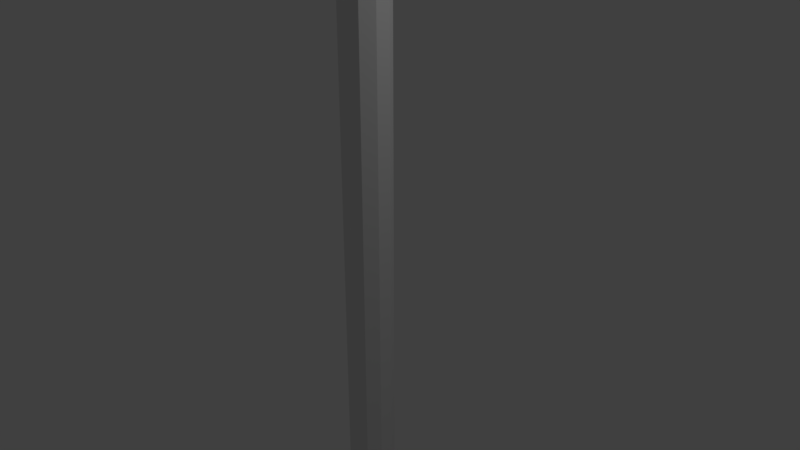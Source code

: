 # Source: Shitty_Lamp_Post.blend  (saved by Blender 2.79.0; exported with 4.5.12 LTS)
import bpy
from mathutils import Matrix  # noqa: F401  (used for matrix-valued properties, if any)

bpy.ops.wm.read_factory_settings(use_empty=True)
scene = bpy.context.scene
scene.name = 'Scene'

# ---- collections
col_collection_1 = bpy.data.collections.new('Collection 1'); scene.collection.children.link(col_collection_1)

# ---- world
world_world = bpy.data.worlds.new('World'); scene.world = world_world
world_world.color = (0.05088, 0.05088, 0.05088)
world_world.use_sun_shadow = False
world_world.sun_shadow_jitter_overblur = 0.0
world_world.cycles.sampling_method = 'MANUAL'

# ---- cameras
cam_camera = bpy.data.cameras.new('Camera')
cam_camera.clip_end = 100.0
cam_camera.lens = 35.0
cam_camera.sensor_width = 32.0
cam_camera.sensor_height = 18.0
cam_camera.ortho_scale = 7.314
cam_camera.dof.focus_distance = 0.0
cam_camera.dof.aperture_fstop = 128.0

# ---- lights
light_lamp = bpy.data.lights.new('Lamp', 'POINT')
light_lamp.transmission_factor = 0.0
light_lamp.cutoff_distance = 30.0
light_lamp.energy = 100.0
light_lamp.shadow_buffer_clip_start = 1.001
light_lamp.shadow_soft_size = 0.1
light_lamp.shadow_maximum_resolution = 0.006
light_lamp.use_absolute_resolution = True

# ---- meshes
me_cylinder = bpy.data.meshes.new('Cylinder')
me_cylinder.from_pydata([(0.0, 0.32, -5.82), (0.0, 0.32, 5.82), (0.1881, 0.2589, -5.82), (0.1881, 0.2589, 5.82), (0.3043, 0.09889, -5.82), (0.3043, 0.09889, 5.82), (0.3043, -0.09889, -5.82), (0.3043, -0.09889, 5.82), (0.1881, -0.2589, -5.82), (0.1881, -0.2589, 5.82), (-2.798e-08, -0.32, -5.82), (-2.798e-08, -0.32, 5.82), (-0.1881, -0.2589, -5.82), (-0.1881, -0.2589, 5.82), (-0.3043, -0.09889, -5.82), (-0.3043, -0.09889, 5.82), (-0.3043, 0.09889, -5.82), (-0.3043, 0.09889, 5.82), (-0.1881, 0.2589, -5.82), (-0.1881, 0.2589, 5.82), (0.0, 0.32, 5.651), (0.1881, 0.2589, 5.651), (0.3043, 0.09889, 5.651), (0.3043, -0.09889, 5.651), (0.1881, -0.2589, 5.651), (-2.798e-08, -0.32, 5.651), (-0.1881, -0.2589, 5.651), (-0.3043, -0.09889, 5.651), (-0.3043, 0.09889, 5.651), (-0.1881, 0.2589, 5.651), (0.5085, -1.885, 5.651), (0.6966, -1.824, 5.651), (0.6966, -1.824, 5.82), (0.5085, -1.885, 5.82), (0.1881, -0.2589, 5.82), (-2.798e-08, -0.32, 5.82), (0.1881, -0.2589, 5.651), (-2.798e-08, -0.32, 5.651), (0.4543, -1.078, 5.803), (0.2662, -1.139, 5.803), (0.639, -0.9962, 5.955), (0.4509, -1.057, 5.955), (0.1704, -0.7138, 5.808), (0.2844, -0.6535, 5.933), (0.3585, -0.6527, 5.808), (0.4725, -0.5924, 5.933), (0.578, -1.459, 5.794), (0.7124, -1.403, 5.918), (0.3899, -1.52, 5.794), (0.5243, -1.464, 5.918), (0.8885, -2.415, 5.651), (0.7004, -2.476, 5.651), (0.7004, -2.476, 5.82), (0.8885, -2.415, 5.82), (0.8905, -2.127, 5.82), (0.8905, -2.127, 5.651), (0.4284, -2.188, 5.651), (0.4284, -2.188, 5.82), (0.8502, -1.976, 5.651), (0.3974, -2.037, 5.651), (0.8502, -1.976, 5.82), (0.3974, -2.037, 5.82), (0.8364, -2.254, 5.82), (0.6484, -2.315, 5.82), (0.8364, -2.254, 5.651), (0.6484, -2.315, 5.651), (0.6936, -1.907, 5.476), (0.5533, -1.952, 5.476), (0.8367, -2.347, 5.476), (0.6964, -2.393, 5.476), (0.8081, -2.02, 5.476), (0.4703, -2.065, 5.476), (0.7979, -2.228, 5.476), (0.8382, -2.133, 5.476), (0.6575, -2.273, 5.476), (0.4935, -2.178, 5.476), (0.8502, -1.976, 5.564), (0.5085, -1.885, 5.564), (0.6966, -1.824, 5.564), (0.8364, -2.254, 5.564), (0.8905, -2.127, 5.564), (0.8885, -2.415, 5.564), (0.3974, -2.037, 5.564), (0.6484, -2.315, 5.564), (0.7004, -2.476, 5.564), (0.4284, -2.188, 5.564)], [], [(20, 1, 3, 21), (21, 3, 5, 22), (22, 5, 7, 23), (23, 7, 9, 24), (36, 37, 35, 34), (25, 11, 13, 26), (26, 13, 15, 27), (27, 15, 17, 28), (3, 1, 19, 17, 15, 13, 11, 9, 7, 5), (28, 17, 19, 29), (29, 19, 1, 20), (0, 2, 4, 6, 8, 10, 12, 14, 16, 18), (18, 29, 20, 0), (16, 28, 29, 18), (14, 27, 28, 16), (12, 26, 27, 14), (10, 25, 26, 12), (8, 24, 25, 10), (6, 23, 24, 8), (4, 22, 23, 6), (2, 21, 22, 4), (0, 20, 21, 2), (64, 62, 53, 50), (48, 46, 31, 30), (46, 47, 32, 31), (49, 48, 30, 33), (47, 49, 33, 32), (45, 43, 41, 40), (43, 42, 39, 41), (44, 45, 40, 38), (42, 44, 38, 39), (37, 36, 44, 42), (36, 34, 45, 44), (35, 37, 42, 43), (34, 35, 43, 45), (40, 41, 49, 47), (41, 39, 48, 49), (38, 40, 47, 46), (39, 38, 46, 48), (50, 53, 52, 51), (79, 81, 68, 72), (62, 63, 52, 53), (63, 65, 51, 52), (61, 59, 56, 57), (60, 61, 57, 54), (80, 79, 72, 73), (58, 60, 54, 55), (31, 32, 60, 58), (78, 76, 70, 66), (32, 33, 61, 60), (33, 30, 59, 61), (57, 56, 65, 63), (54, 57, 63, 62), (77, 78, 66, 67), (55, 54, 62, 64), (74, 72, 68, 69), (71, 70, 73, 75), (67, 66, 70, 71), (75, 73, 72, 74), (76, 80, 73, 70), (82, 77, 67, 71), (84, 83, 74, 69), (83, 85, 75, 74), (81, 84, 69, 68), (85, 82, 71, 75), (56, 59, 82, 85), (50, 51, 84, 81), (65, 56, 85, 83), (51, 65, 83, 84), (59, 30, 77, 82), (58, 55, 80, 76), (30, 31, 78, 77), (31, 58, 76, 78), (55, 64, 79, 80), (64, 50, 81, 79)])
me_cylinder.use_remesh_preserve_volume = False
me_cylinder.use_remesh_preserve_attributes = False
me_cylinder.use_mirror_vertex_groups = False
me_cylinder.update()

# ---- objects
ob_cylinder = bpy.data.objects.new('Cylinder', me_cylinder)
ob_lamp = bpy.data.objects.new('Lamp', light_lamp)
ob_camera = bpy.data.objects.new('Camera', cam_camera)

# ---- transforms, parenting, visibility, modifiers, constraints
ob_cylinder.location = (0.0, 0.0, 0.0)
ob_cylinder.lineart.crease_threshold = 0.0
ob_lamp.location = (4.076, 1.005, 5.904)
ob_lamp.rotation_euler = (0.6503, 0.05522, 1.866)
ob_lamp.lock_rotations_4d = False
ob_lamp.empty_display_type = 'ARROWS'
ob_lamp.color = (0.0, 0.0, 0.0, 0.0)
ob_lamp.lineart.crease_threshold = 0.0
ob_camera.location = (7.481, -6.508, 5.344)
ob_camera.rotation_euler = (1.109, 0.0, 0.8149)
ob_camera.lock_rotations_4d = False
ob_camera.empty_display_type = 'ARROWS'
ob_camera.color = (0.0, 0.0, 0.0, 0.0)
ob_camera.display_type = 'WIRE'
ob_camera.lineart.crease_threshold = 0.0

# ---- collection membership
col_collection_1.objects.link(ob_cylinder)
col_collection_1.objects.link(ob_lamp)
col_collection_1.objects.link(ob_camera)

# ---- scene / render settings (as saved in the file)
scene.camera = ob_camera
scene.frame_start = 1; scene.frame_end = 250; scene.frame_set(1)
scene.render.engine = 'BLENDER_EEVEE_NEXT'
scene.render.resolution_percentage = 50
scene.render.dither_intensity = 0.0
scene.cycles.use_denoising = False
scene.cycles.samples = 128
scene.cycles.sampling_pattern = 'TABULATED_SOBOL'
scene.cycles.use_adaptive_sampling = False
scene.cycles.use_light_tree = False
scene.cycles.blur_glossy = 0.0
scene.cycles.sample_clamp_indirect = 0.0
scene.view_settings.view_transform = 'Standard'
bpy.context.view_layer.update()
